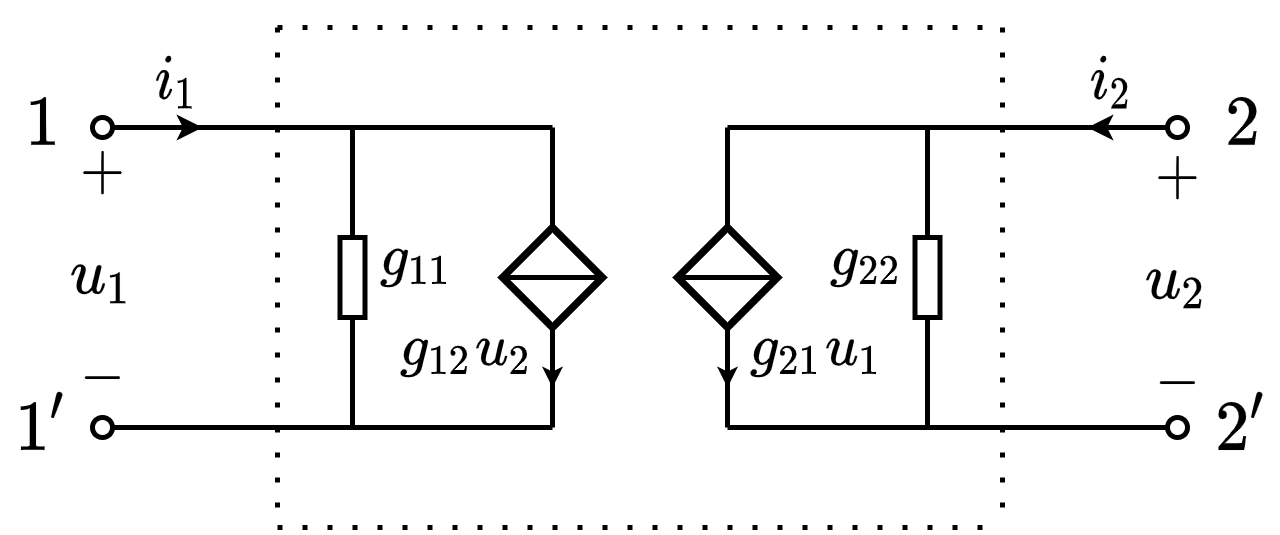

The diagram above was exported from draw.io. Its source (the exported page's mxGraphModel, read from the mxfile embedded in the PNG):
<mxGraphModel dx="201" dy="228" grid="1" gridSize="5" guides="1" tooltips="1" connect="1" arrows="1" fold="1" page="1" pageScale="1" pageWidth="827" pageHeight="1169" math="1" shadow="0">
  <root>
    <mxCell id="0" />
    <mxCell id="1" parent="0" />
    <mxCell id="KB8xq0Ohz5ImzVgBlRWn-16" value="$$1'$$" style="text;html=1;align=center;verticalAlign=middle;resizable=1;points=[];autosize=1;strokeColor=none;fillColor=none;movable=1;rotatable=1;deletable=1;editable=1;connectable=0;" vertex="1" parent="1">
      <mxGeometry x="225" y="330" width="15" height="20" as="geometry" />
    </mxCell>
    <mxCell id="KB8xq0Ohz5ImzVgBlRWn-15" value="$$1$$" style="text;html=1;align=center;verticalAlign=middle;resizable=1;points=[];autosize=1;strokeColor=none;fillColor=none;movable=1;rotatable=1;deletable=1;editable=1;connectable=0;" vertex="1" parent="1">
      <mxGeometry x="225" y="270" width="15" height="20" as="geometry" />
    </mxCell>
    <mxCell id="_tpZHG4uNnz5ES9-Bjnb-25" value="\(u_2\)" style="text;html=1;resizable=1;autosize=1;align=center;verticalAlign=middle;points=[];fillColor=none;strokeColor=none;rounded=0;comic=0;movable=1;rotatable=1;deletable=1;editable=1;connectable=0;fontSize=10;" parent="1" vertex="1">
      <mxGeometry x="450" y="301" width="20" height="20" as="geometry" />
    </mxCell>
    <mxCell id="vnZBPzhVjVgXWo8NbZRj-19" value="$$g_{11}$$" style="text;html=1;resizable=1;autosize=1;align=center;verticalAlign=middle;points=[];fillColor=none;strokeColor=none;rounded=0;fontSize=10;movable=1;rotatable=1;deletable=1;editable=1;connectable=0;" parent="1" vertex="1">
      <mxGeometry x="297.5" y="300" width="20" height="14" as="geometry" />
    </mxCell>
    <mxCell id="vnZBPzhVjVgXWo8NbZRj-23" value="" style="endArrow=none;html=1;rounded=0;fontSize=10;startSize=4;endSize=4;entryX=1;entryY=0.5;entryDx=0;entryDy=0;entryPerimeter=0;" parent="1" target="vnZBPzhVjVgXWo8NbZRj-24" edge="1">
      <mxGeometry width="50" height="50" relative="1" as="geometry">
        <mxPoint x="295" y="280" as="sourcePoint" />
        <mxPoint x="439.5" y="190.5" as="targetPoint" />
      </mxGeometry>
    </mxCell>
    <mxCell id="vnZBPzhVjVgXWo8NbZRj-24" value="" style="pointerEvents=1;verticalLabelPosition=bottom;shadow=0;dashed=0;align=center;html=1;verticalAlign=top;shape=mxgraph.electrical.resistors.resistor_1;fontSize=10;direction=north;" parent="1" vertex="1">
      <mxGeometry x="292.5" y="297.5" width="5" height="25" as="geometry" />
    </mxCell>
    <mxCell id="vnZBPzhVjVgXWo8NbZRj-25" value="" style="endArrow=none;html=1;rounded=0;fontSize=10;startSize=4;endSize=4;exitX=0;exitY=0.5;exitDx=0;exitDy=0;exitPerimeter=0;" parent="1" source="vnZBPzhVjVgXWo8NbZRj-24" edge="1">
      <mxGeometry width="50" height="50" relative="1" as="geometry">
        <mxPoint x="397" y="175.5" as="sourcePoint" />
        <mxPoint x="295" y="340" as="targetPoint" />
      </mxGeometry>
    </mxCell>
    <mxCell id="vnZBPzhVjVgXWo8NbZRj-27" value="" style="endArrow=oval;html=1;rounded=0;fontSize=10;startSize=4;endSize=4;endFill=0;" parent="1" edge="1">
      <mxGeometry width="50" height="50" relative="1" as="geometry">
        <mxPoint x="335" y="280" as="sourcePoint" />
        <mxPoint x="245" y="280" as="targetPoint" />
      </mxGeometry>
    </mxCell>
    <mxCell id="vnZBPzhVjVgXWo8NbZRj-30" value="" style="endArrow=classic;html=1;rounded=0;fontSize=10;endSize=2;" parent="1" edge="1">
      <mxGeometry width="50" height="50" relative="1" as="geometry">
        <mxPoint x="255" y="280" as="sourcePoint" />
        <mxPoint x="265" y="280" as="targetPoint" />
      </mxGeometry>
    </mxCell>
    <mxCell id="vnZBPzhVjVgXWo8NbZRj-31" value="$$i_1$$" style="text;html=1;resizable=1;autosize=1;align=center;verticalAlign=middle;points=[];fillColor=none;strokeColor=none;rounded=0;fontSize=10;movable=1;rotatable=1;deletable=1;editable=1;connectable=0;" parent="1" vertex="1">
      <mxGeometry x="250" y="261" width="20" height="20" as="geometry" />
    </mxCell>
    <mxCell id="vnZBPzhVjVgXWo8NbZRj-33" value="" style="endArrow=oval;html=1;rounded=0;fontSize=10;startSize=4;endSize=4;endFill=0;" parent="1" edge="1">
      <mxGeometry width="50" height="50" relative="1" as="geometry">
        <mxPoint x="335" y="340" as="sourcePoint" />
        <mxPoint x="245" y="340" as="targetPoint" />
      </mxGeometry>
    </mxCell>
    <mxCell id="vnZBPzhVjVgXWo8NbZRj-36" value="\(g_{12}u_2\)" style="text;html=1;resizable=1;autosize=1;align=center;verticalAlign=middle;points=[];fillColor=none;strokeColor=none;rounded=0;comic=0;movable=1;rotatable=1;deletable=1;editable=1;connectable=0;fontSize=10;" parent="1" vertex="1">
      <mxGeometry x="300" y="320" width="35" height="10" as="geometry" />
    </mxCell>
    <mxCell id="vnZBPzhVjVgXWo8NbZRj-39" value="$$+$$" style="text;html=1;resizable=1;autosize=1;align=center;verticalAlign=middle;points=[];fillColor=none;strokeColor=none;rounded=0;movable=1;rotatable=1;deletable=1;editable=1;connectable=0;fontSize=10;" parent="1" vertex="1">
      <mxGeometry x="236.99999999999997" y="283" width="15" height="12" as="geometry" />
    </mxCell>
    <mxCell id="vnZBPzhVjVgXWo8NbZRj-40" value="$$-$$" style="text;resizable=1;autosize=1;align=center;verticalAlign=middle;points=[];fillColor=none;strokeColor=none;rounded=0;html=1;imageAspect=1;noLabel=0;recursiveResize=1;expand=1;editable=1;movable=1;rotatable=1;deletable=1;connectable=0;comic=0;fontSize=10;" parent="1" vertex="1">
      <mxGeometry x="236.99999999999997" y="325" width="15" height="9" as="geometry" />
    </mxCell>
    <mxCell id="vnZBPzhVjVgXWo8NbZRj-41" value="\(u_1\)" style="text;html=1;resizable=1;autosize=1;align=center;verticalAlign=middle;points=[];fillColor=none;strokeColor=none;rounded=0;comic=0;movable=1;rotatable=1;deletable=1;editable=1;connectable=0;fontSize=10;" parent="1" vertex="1">
      <mxGeometry x="235" y="300" width="20" height="20" as="geometry" />
    </mxCell>
    <mxCell id="_tpZHG4uNnz5ES9-Bjnb-19" value="" style="endArrow=oval;html=1;rounded=0;fontSize=10;startSize=4;endSize=4;endFill=0;" parent="1" edge="1">
      <mxGeometry width="50" height="50" relative="1" as="geometry">
        <mxPoint x="370" y="280" as="sourcePoint" />
        <mxPoint x="460" y="280" as="targetPoint" />
      </mxGeometry>
    </mxCell>
    <mxCell id="_tpZHG4uNnz5ES9-Bjnb-20" value="" style="endArrow=classic;html=1;rounded=0;fontSize=10;endSize=2;" parent="1" edge="1">
      <mxGeometry width="50" height="50" relative="1" as="geometry">
        <mxPoint x="453" y="280" as="sourcePoint" />
        <mxPoint x="442" y="280" as="targetPoint" />
      </mxGeometry>
    </mxCell>
    <mxCell id="_tpZHG4uNnz5ES9-Bjnb-21" value="$$i_2$$" style="text;html=1;resizable=1;autosize=1;align=center;verticalAlign=middle;points=[];fillColor=none;strokeColor=none;rounded=0;fontSize=10;movable=1;rotatable=1;deletable=1;editable=1;connectable=0;" parent="1" vertex="1">
      <mxGeometry x="437" y="261" width="20" height="20" as="geometry" />
    </mxCell>
    <mxCell id="_tpZHG4uNnz5ES9-Bjnb-22" value="" style="endArrow=oval;html=1;rounded=0;fontSize=10;startSize=4;endSize=4;endFill=0;" parent="1" edge="1">
      <mxGeometry width="50" height="50" relative="1" as="geometry">
        <mxPoint x="370" y="340" as="sourcePoint" />
        <mxPoint x="460" y="340" as="targetPoint" />
      </mxGeometry>
    </mxCell>
    <mxCell id="_tpZHG4uNnz5ES9-Bjnb-23" value="$$+$$" style="text;html=1;resizable=1;autosize=1;align=center;verticalAlign=middle;points=[];fillColor=none;strokeColor=none;rounded=0;movable=1;rotatable=1;deletable=1;editable=1;connectable=0;fontSize=10;" parent="1" vertex="1">
      <mxGeometry x="452" y="284" width="15" height="12" as="geometry" />
    </mxCell>
    <mxCell id="_tpZHG4uNnz5ES9-Bjnb-24" value="$$-$$" style="text;resizable=1;autosize=1;align=center;verticalAlign=middle;points=[];fillColor=none;strokeColor=none;rounded=0;html=1;imageAspect=1;noLabel=0;recursiveResize=1;expand=1;editable=1;movable=1;rotatable=1;deletable=1;connectable=0;comic=0;fontSize=10;" parent="1" vertex="1">
      <mxGeometry x="452" y="326" width="15" height="9" as="geometry" />
    </mxCell>
    <mxCell id="KB8xq0Ohz5ImzVgBlRWn-1" value="" style="pointerEvents=1;verticalLabelPosition=bottom;shadow=0;dashed=0;align=center;html=1;verticalAlign=top;shape=mxgraph.electrical.signal_sources.source;aspect=fixed;points=[[0.5,0,0],[1,0.5,0],[0.5,1,0],[0,0.5,0]];elSignalType=none;elSourceType=dependent;strokeWidth=1.5;direction=south;" vertex="1" parent="1">
      <mxGeometry x="325" y="300" width="20" height="20" as="geometry" />
    </mxCell>
    <mxCell id="KB8xq0Ohz5ImzVgBlRWn-2" value="" style="endArrow=none;html=1;rounded=0;fontSize=12;startSize=4;endSize=1;strokeWidth=1;jumpStyle=none;jumpSize=6;entryX=0.5;entryY=0;entryDx=0;entryDy=0;entryPerimeter=0;exitX=0.5;exitY=1;exitDx=0;exitDy=0;exitPerimeter=0;" edge="1" parent="1" source="KB8xq0Ohz5ImzVgBlRWn-1" target="KB8xq0Ohz5ImzVgBlRWn-1">
      <mxGeometry width="50" height="50" relative="1" as="geometry">
        <mxPoint x="305" y="314.58" as="sourcePoint" />
        <mxPoint x="365" y="244.57999999999998" as="targetPoint" />
      </mxGeometry>
    </mxCell>
    <mxCell id="KB8xq0Ohz5ImzVgBlRWn-3" value="" style="endArrow=none;html=1;rounded=0;exitX=0;exitY=0.5;exitDx=0;exitDy=0;exitPerimeter=0;" edge="1" parent="1" source="KB8xq0Ohz5ImzVgBlRWn-1">
      <mxGeometry width="50" height="50" relative="1" as="geometry">
        <mxPoint x="345" y="329.58" as="sourcePoint" />
        <mxPoint x="335" y="280" as="targetPoint" />
      </mxGeometry>
    </mxCell>
    <mxCell id="KB8xq0Ohz5ImzVgBlRWn-4" value="" style="endArrow=none;html=1;rounded=0;entryX=1;entryY=0.5;entryDx=0;entryDy=0;entryPerimeter=0;" edge="1" parent="1" target="KB8xq0Ohz5ImzVgBlRWn-1">
      <mxGeometry width="50" height="50" relative="1" as="geometry">
        <mxPoint x="335" y="340" as="sourcePoint" />
        <mxPoint x="430" y="340" as="targetPoint" />
      </mxGeometry>
    </mxCell>
    <mxCell id="KB8xq0Ohz5ImzVgBlRWn-21" value="$$2$$" style="text;html=1;align=center;verticalAlign=middle;resizable=1;points=[];autosize=1;strokeColor=none;fillColor=none;movable=1;rotatable=1;deletable=1;editable=1;connectable=1;" vertex="1" parent="1">
      <mxGeometry x="465" y="270" width="15" height="20" as="geometry" />
    </mxCell>
    <mxCell id="KB8xq0Ohz5ImzVgBlRWn-22" value="$$2'$$" style="text;html=1;align=center;verticalAlign=middle;resizable=1;points=[];autosize=1;strokeColor=none;fillColor=none;movable=1;rotatable=1;deletable=1;editable=1;connectable=1;" vertex="1" parent="1">
      <mxGeometry x="465" y="330" width="15" height="20" as="geometry" />
    </mxCell>
    <mxCell id="KB8xq0Ohz5ImzVgBlRWn-23" value="" style="endArrow=none;html=1;rounded=0;dashed=1;dashPattern=1 4;" edge="1" parent="1">
      <mxGeometry width="50" height="50" relative="1" as="geometry">
        <mxPoint x="280" y="260" as="sourcePoint" />
        <mxPoint x="425" y="260" as="targetPoint" />
      </mxGeometry>
    </mxCell>
    <mxCell id="KB8xq0Ohz5ImzVgBlRWn-24" value="" style="endArrow=none;html=1;rounded=0;dashed=1;dashPattern=1 4;" edge="1" parent="1">
      <mxGeometry width="50" height="50" relative="1" as="geometry">
        <mxPoint x="280" y="360" as="sourcePoint" />
        <mxPoint x="425" y="360" as="targetPoint" />
      </mxGeometry>
    </mxCell>
    <mxCell id="KB8xq0Ohz5ImzVgBlRWn-25" value="" style="endArrow=none;html=1;rounded=0;dashed=1;dashPattern=1 4;" edge="1" parent="1">
      <mxGeometry width="50" height="50" relative="1" as="geometry">
        <mxPoint x="280" y="260" as="sourcePoint" />
        <mxPoint x="280" y="360" as="targetPoint" />
      </mxGeometry>
    </mxCell>
    <mxCell id="KB8xq0Ohz5ImzVgBlRWn-26" value="" style="endArrow=none;html=1;rounded=0;dashed=1;dashPattern=1 4;" edge="1" parent="1">
      <mxGeometry width="50" height="50" relative="1" as="geometry">
        <mxPoint x="425" y="260" as="sourcePoint" />
        <mxPoint x="425" y="360" as="targetPoint" />
      </mxGeometry>
    </mxCell>
    <mxCell id="KB8xq0Ohz5ImzVgBlRWn-27" value="" style="endArrow=classic;html=1;rounded=0;fontSize=12;startSize=4;endSize=1;strokeWidth=1;jumpSize=6;" edge="1" parent="1">
      <mxGeometry width="50" height="50" relative="1" as="geometry">
        <mxPoint x="335" y="323" as="sourcePoint" />
        <mxPoint x="335" y="332" as="targetPoint" />
      </mxGeometry>
    </mxCell>
    <mxCell id="KB8xq0Ohz5ImzVgBlRWn-28" value="" style="pointerEvents=1;verticalLabelPosition=bottom;shadow=0;dashed=0;align=center;html=1;verticalAlign=top;shape=mxgraph.electrical.signal_sources.source;aspect=fixed;points=[[0.5,0,0],[1,0.5,0],[0.5,1,0],[0,0.5,0]];elSignalType=none;elSourceType=dependent;strokeWidth=1.5;direction=south;" vertex="1" parent="1">
      <mxGeometry x="360" y="300" width="20" height="20" as="geometry" />
    </mxCell>
    <mxCell id="KB8xq0Ohz5ImzVgBlRWn-29" value="" style="endArrow=none;html=1;rounded=0;fontSize=12;startSize=4;endSize=1;strokeWidth=1;jumpStyle=none;jumpSize=6;entryX=0.5;entryY=0;entryDx=0;entryDy=0;entryPerimeter=0;exitX=0.5;exitY=1;exitDx=0;exitDy=0;exitPerimeter=0;" edge="1" parent="1" source="KB8xq0Ohz5ImzVgBlRWn-28" target="KB8xq0Ohz5ImzVgBlRWn-28">
      <mxGeometry width="50" height="50" relative="1" as="geometry">
        <mxPoint x="340" y="314.58" as="sourcePoint" />
        <mxPoint x="400" y="244.57999999999998" as="targetPoint" />
      </mxGeometry>
    </mxCell>
    <mxCell id="KB8xq0Ohz5ImzVgBlRWn-30" value="" style="endArrow=none;html=1;rounded=0;exitX=0;exitY=0.5;exitDx=0;exitDy=0;exitPerimeter=0;" edge="1" parent="1" source="KB8xq0Ohz5ImzVgBlRWn-28">
      <mxGeometry width="50" height="50" relative="1" as="geometry">
        <mxPoint x="380" y="329.58" as="sourcePoint" />
        <mxPoint x="370" y="280" as="targetPoint" />
      </mxGeometry>
    </mxCell>
    <mxCell id="KB8xq0Ohz5ImzVgBlRWn-31" value="" style="endArrow=none;html=1;rounded=0;entryX=1;entryY=0.5;entryDx=0;entryDy=0;entryPerimeter=0;" edge="1" parent="1" target="KB8xq0Ohz5ImzVgBlRWn-28">
      <mxGeometry width="50" height="50" relative="1" as="geometry">
        <mxPoint x="370" y="340" as="sourcePoint" />
        <mxPoint x="465" y="340" as="targetPoint" />
      </mxGeometry>
    </mxCell>
    <mxCell id="KB8xq0Ohz5ImzVgBlRWn-32" value="" style="endArrow=classic;html=1;rounded=0;fontSize=12;startSize=4;endSize=1;strokeWidth=1;jumpSize=6;" edge="1" parent="1">
      <mxGeometry width="50" height="50" relative="1" as="geometry">
        <mxPoint x="370" y="323" as="sourcePoint" />
        <mxPoint x="370" y="332" as="targetPoint" />
      </mxGeometry>
    </mxCell>
    <mxCell id="KB8xq0Ohz5ImzVgBlRWn-33" value="\(g_{21}u_1\)" style="text;html=1;resizable=1;autosize=1;align=center;verticalAlign=middle;points=[];fillColor=none;strokeColor=none;rounded=0;comic=0;movable=1;rotatable=1;deletable=1;editable=1;connectable=0;fontSize=10;" vertex="1" parent="1">
      <mxGeometry x="370" y="320" width="35" height="10" as="geometry" />
    </mxCell>
    <mxCell id="KB8xq0Ohz5ImzVgBlRWn-34" value="$$g_{22}$$" style="text;html=1;resizable=1;autosize=1;align=center;verticalAlign=middle;points=[];fillColor=none;strokeColor=none;rounded=0;fontSize=10;movable=1;rotatable=1;deletable=1;editable=1;connectable=0;" vertex="1" parent="1">
      <mxGeometry x="387.5" y="299.5" width="20" height="15" as="geometry" />
    </mxCell>
    <mxCell id="KB8xq0Ohz5ImzVgBlRWn-35" value="" style="endArrow=none;html=1;rounded=0;fontSize=10;startSize=4;endSize=4;entryX=1;entryY=0.5;entryDx=0;entryDy=0;entryPerimeter=0;" edge="1" parent="1" target="KB8xq0Ohz5ImzVgBlRWn-36">
      <mxGeometry width="50" height="50" relative="1" as="geometry">
        <mxPoint x="410" y="280" as="sourcePoint" />
        <mxPoint x="554.5" y="190.5" as="targetPoint" />
      </mxGeometry>
    </mxCell>
    <mxCell id="KB8xq0Ohz5ImzVgBlRWn-36" value="" style="pointerEvents=1;verticalLabelPosition=bottom;shadow=0;dashed=0;align=center;html=1;verticalAlign=top;shape=mxgraph.electrical.resistors.resistor_1;fontSize=10;direction=north;" vertex="1" parent="1">
      <mxGeometry x="407.5" y="297.5" width="5" height="25" as="geometry" />
    </mxCell>
    <mxCell id="KB8xq0Ohz5ImzVgBlRWn-37" value="" style="endArrow=none;html=1;rounded=0;fontSize=10;startSize=4;endSize=4;exitX=0;exitY=0.5;exitDx=0;exitDy=0;exitPerimeter=0;" edge="1" parent="1" source="KB8xq0Ohz5ImzVgBlRWn-36">
      <mxGeometry width="50" height="50" relative="1" as="geometry">
        <mxPoint x="512" y="175.5" as="sourcePoint" />
        <mxPoint x="410" y="340" as="targetPoint" />
      </mxGeometry>
    </mxCell>
  </root>
</mxGraphModel>